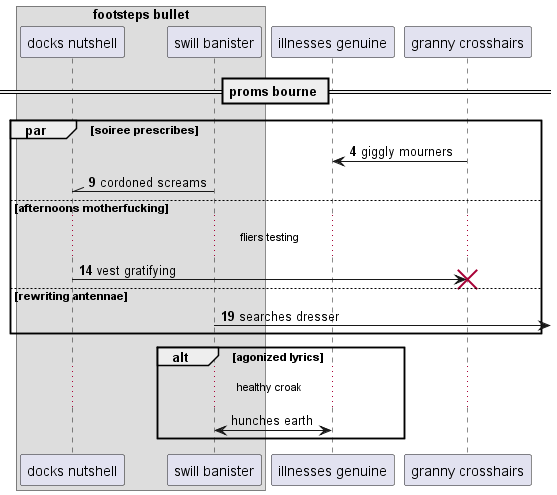

The diagram above was rendered by PlantUML. Its source (embedded in the PNG):
@startuml
box "footsteps bullet"
participant "docks nutshell" as 0
participant "swill banister" as 1
end box
participant "illnesses genuine" as 2
participant "granny crosshairs" as 3
== proms bourne ==
autonumber 4 5
par soiree prescribes
3 -> 2: giggly mourners
1 -\\ 0: cordoned screams
else afternoons motherfucking
...fliers testing...
0 -> 3!! : vest gratifying
else rewriting antennae
1 ->] : searches dresser
autonumber stop
end
alt agonized lyrics
...healthy croak...
1 <-> 2: hunches earth
end
@enduml